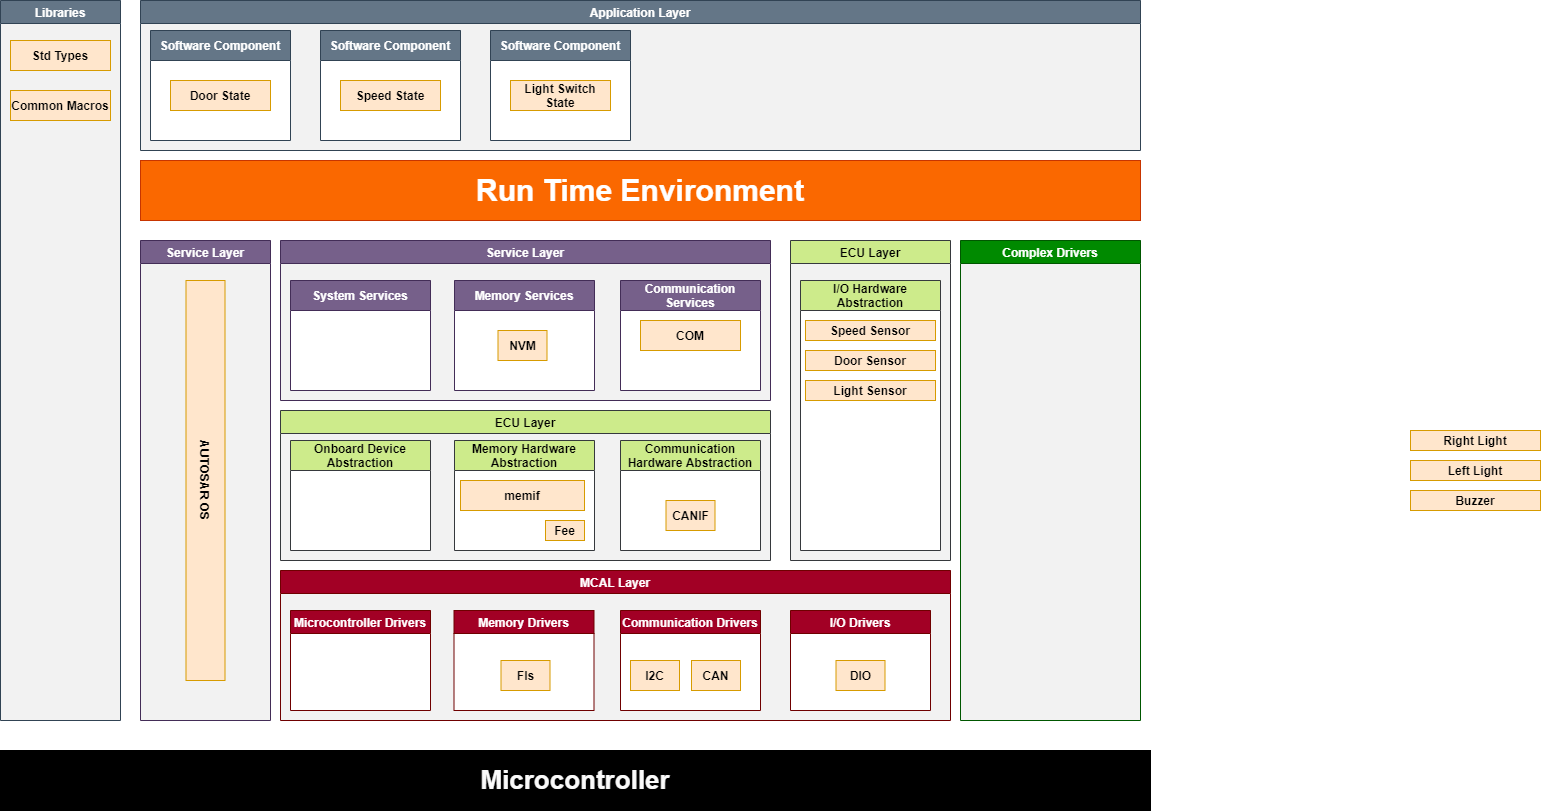

The diagram above was exported from draw.io. Its source (the exported page's mxGraphModel, read from the mxfile embedded in the PNG):
<mxGraphModel dx="2534" dy="2089" grid="1" gridSize="10" guides="1" tooltips="1" connect="1" arrows="1" fold="1" page="1" pageScale="1" pageWidth="827" pageHeight="1169" math="0" shadow="0">
  <root>
    <mxCell id="0" />
    <mxCell id="1" parent="0" />
    <mxCell id="b6DxhV4CFQNwaF9rIhbt-2" value="&lt;span&gt;&lt;font style=&quot;font-size: 30px&quot;&gt;Run Time Environment&lt;/font&gt;&lt;/span&gt;" style="rounded=0;whiteSpace=wrap;html=1;fillColor=#fa6800;strokeColor=#C73500;fontColor=#ffffff;fontStyle=1" parent="1" vertex="1">
      <mxGeometry x="30" y="80" width="1000" height="60" as="geometry" />
    </mxCell>
    <mxCell id="b6DxhV4CFQNwaF9rIhbt-3" value="Service Layer" style="swimlane;rounded=0;startSize=23;fillColor=#76608a;strokeColor=#432D57;fontColor=#ffffff;fontStyle=1;swimlaneFillColor=#F2F2F2;" parent="1" vertex="1">
      <mxGeometry x="170" y="160" width="490" height="160" as="geometry" />
    </mxCell>
    <mxCell id="b6DxhV4CFQNwaF9rIhbt-25" value="System Services" style="swimlane;rounded=0;startSize=30;whiteSpace=wrap;fillColor=#76608a;strokeColor=#432D57;fontColor=#ffffff;fontStyle=1;swimlaneFillColor=#FFFFFF;" parent="b6DxhV4CFQNwaF9rIhbt-3" vertex="1">
      <mxGeometry x="10" y="40" width="140" height="110" as="geometry" />
    </mxCell>
    <mxCell id="b6DxhV4CFQNwaF9rIhbt-26" value="Memory Services" style="swimlane;rounded=0;startSize=30;whiteSpace=wrap;fillColor=#76608a;strokeColor=#432D57;fontColor=#ffffff;fontStyle=1;swimlaneFillColor=#FFFFFF;" parent="b6DxhV4CFQNwaF9rIhbt-3" vertex="1">
      <mxGeometry x="174" y="40" width="140" height="110" as="geometry" />
    </mxCell>
    <mxCell id="b6DxhV4CFQNwaF9rIhbt-29" value="&lt;font color=&quot;#000000&quot;&gt;NVM&lt;/font&gt;" style="rounded=0;whiteSpace=wrap;html=1;fillColor=#ffe6cc;strokeColor=#d79b00;fontStyle=1" parent="b6DxhV4CFQNwaF9rIhbt-26" vertex="1">
      <mxGeometry x="43.5" y="50" width="49" height="30" as="geometry" />
    </mxCell>
    <mxCell id="b6DxhV4CFQNwaF9rIhbt-27" value="Communication Services" style="swimlane;rounded=0;startSize=30;whiteSpace=wrap;fillColor=#76608a;strokeColor=#432D57;fontColor=#ffffff;fontStyle=1;swimlaneFillColor=#FFFFFF;" parent="b6DxhV4CFQNwaF9rIhbt-3" vertex="1">
      <mxGeometry x="340" y="40" width="140" height="110" as="geometry" />
    </mxCell>
    <mxCell id="C8BNnZy-QHWeRYwDcnaC-2" value="&lt;font color=&quot;#000000&quot;&gt;COM&lt;/font&gt;" style="rounded=0;whiteSpace=wrap;html=1;fillColor=#ffe6cc;strokeColor=#d79b00;fontStyle=1" parent="b6DxhV4CFQNwaF9rIhbt-27" vertex="1">
      <mxGeometry x="20" y="40" width="100" height="30" as="geometry" />
    </mxCell>
    <mxCell id="b6DxhV4CFQNwaF9rIhbt-5" value="ECU Layer" style="swimlane;rounded=0;startSize=23;fillColor=#cdeb8b;strokeColor=#36393d;fontStyle=1;swimlaneFillColor=#F2F2F2;" parent="1" vertex="1">
      <mxGeometry x="680" y="160" width="160" height="320" as="geometry" />
    </mxCell>
    <mxCell id="b6DxhV4CFQNwaF9rIhbt-22" value="I/O Hardware Abstraction" style="swimlane;rounded=0;startSize=30;whiteSpace=wrap;fillColor=#cdeb8b;strokeColor=#36393d;fontStyle=1;swimlaneFillColor=#FFFFFF;" parent="b6DxhV4CFQNwaF9rIhbt-5" vertex="1">
      <mxGeometry x="10" y="40" width="140" height="270" as="geometry">
        <mxRectangle x="310" y="40" width="170" height="23" as="alternateBounds" />
      </mxGeometry>
    </mxCell>
    <mxCell id="C8BNnZy-QHWeRYwDcnaC-4" value="Door Sensor" style="rounded=0;whiteSpace=wrap;html=1;fillColor=#ffe6cc;strokeColor=#d79b00;fontStyle=1" parent="b6DxhV4CFQNwaF9rIhbt-22" vertex="1">
      <mxGeometry x="5" y="70" width="130" height="20" as="geometry" />
    </mxCell>
    <mxCell id="C8BNnZy-QHWeRYwDcnaC-5" value="Speed Sensor" style="rounded=0;whiteSpace=wrap;html=1;fillColor=#ffe6cc;strokeColor=#d79b00;fontStyle=1" parent="b6DxhV4CFQNwaF9rIhbt-22" vertex="1">
      <mxGeometry x="5" y="40" width="130" height="20" as="geometry" />
    </mxCell>
    <mxCell id="C8BNnZy-QHWeRYwDcnaC-6" value="Light Sensor" style="rounded=0;whiteSpace=wrap;html=1;fillColor=#ffe6cc;strokeColor=#d79b00;fontStyle=1" parent="b6DxhV4CFQNwaF9rIhbt-22" vertex="1">
      <mxGeometry x="5" y="100" width="130" height="20" as="geometry" />
    </mxCell>
    <mxCell id="b6DxhV4CFQNwaF9rIhbt-4" value="Complex Drivers" style="swimlane;rounded=0;startSize=23;fillColor=#008a00;strokeColor=#005700;fontColor=#ffffff;fontStyle=1;swimlaneFillColor=#F2F2F2;" parent="1" vertex="1">
      <mxGeometry x="850" y="160" width="180" height="480" as="geometry" />
    </mxCell>
    <mxCell id="b6DxhV4CFQNwaF9rIhbt-9" value="ECU Layer" style="swimlane;rounded=0;startSize=23;fillColor=#cdeb8b;strokeColor=#36393d;fontStyle=1;swimlaneFillColor=#F2F2F2;" parent="1" vertex="1">
      <mxGeometry x="170" y="330" width="490" height="150" as="geometry" />
    </mxCell>
    <mxCell id="b6DxhV4CFQNwaF9rIhbt-20" value="Onboard Device Abstraction" style="swimlane;rounded=0;startSize=30;whiteSpace=wrap;fillColor=#cdeb8b;strokeColor=#36393d;fontStyle=1;swimlaneFillColor=#FFFFFF;" parent="b6DxhV4CFQNwaF9rIhbt-9" vertex="1">
      <mxGeometry x="10" y="30" width="140" height="110" as="geometry" />
    </mxCell>
    <mxCell id="b6DxhV4CFQNwaF9rIhbt-21" value="Memory Hardware Abstraction" style="swimlane;rounded=0;startSize=30;whiteSpace=wrap;fillColor=#cdeb8b;strokeColor=#36393d;fontStyle=1;swimlaneFillColor=#FFFFFF;" parent="b6DxhV4CFQNwaF9rIhbt-9" vertex="1">
      <mxGeometry x="174" y="30" width="140" height="110" as="geometry" />
    </mxCell>
    <mxCell id="b6DxhV4CFQNwaF9rIhbt-32" value="&lt;font color=&quot;#000000&quot;&gt;memif&lt;/font&gt;" style="rounded=0;whiteSpace=wrap;html=1;fillColor=#ffe6cc;strokeColor=#d79b00;fontStyle=1" parent="b6DxhV4CFQNwaF9rIhbt-21" vertex="1">
      <mxGeometry x="6" y="40" width="124" height="30" as="geometry" />
    </mxCell>
    <mxCell id="b6DxhV4CFQNwaF9rIhbt-33" value="Fee" style="rounded=0;whiteSpace=wrap;html=1;fillColor=#ffe6cc;strokeColor=#d79b00;fontStyle=1" parent="b6DxhV4CFQNwaF9rIhbt-21" vertex="1">
      <mxGeometry x="91" y="80" width="39" height="20" as="geometry" />
    </mxCell>
    <mxCell id="b6DxhV4CFQNwaF9rIhbt-23" value="Communication Hardware Abstraction" style="swimlane;rounded=0;startSize=30;whiteSpace=wrap;fillColor=#cdeb8b;strokeColor=#36393d;fontStyle=1;swimlaneFillColor=#FFFFFF;" parent="b6DxhV4CFQNwaF9rIhbt-9" vertex="1">
      <mxGeometry x="340" y="30" width="140" height="110" as="geometry" />
    </mxCell>
    <mxCell id="C8BNnZy-QHWeRYwDcnaC-1" value="&lt;font color=&quot;#000000&quot;&gt;CANIF&lt;/font&gt;" style="rounded=0;whiteSpace=wrap;html=1;fillColor=#ffe6cc;strokeColor=#d79b00;fontStyle=1" parent="b6DxhV4CFQNwaF9rIhbt-23" vertex="1">
      <mxGeometry x="45.5" y="60" width="49" height="30" as="geometry" />
    </mxCell>
    <mxCell id="b6DxhV4CFQNwaF9rIhbt-12" value="MCAL Layer" style="swimlane;rounded=0;startSize=23;fillColor=#a20025;strokeColor=#6F0000;fontColor=#ffffff;fontStyle=1;swimlaneFillColor=#F2F2F2;" parent="1" vertex="1">
      <mxGeometry x="170" y="490" width="670" height="150" as="geometry" />
    </mxCell>
    <mxCell id="b6DxhV4CFQNwaF9rIhbt-17" value="Memory Drivers" style="swimlane;rounded=0;startSize=23;fillColor=#a20025;strokeColor=#6F0000;fontColor=#ffffff;fontStyle=1;swimlaneFillColor=#FFFFFF;" parent="b6DxhV4CFQNwaF9rIhbt-12" vertex="1">
      <mxGeometry x="173.5" y="40" width="140" height="100" as="geometry" />
    </mxCell>
    <mxCell id="b6DxhV4CFQNwaF9rIhbt-34" value="&lt;font color=&quot;#000000&quot;&gt;Fls&lt;/font&gt;" style="rounded=0;whiteSpace=wrap;html=1;fillColor=#ffe6cc;strokeColor=#d79b00;fontStyle=1" parent="b6DxhV4CFQNwaF9rIhbt-17" vertex="1">
      <mxGeometry x="47" y="50" width="49" height="30" as="geometry" />
    </mxCell>
    <mxCell id="b6DxhV4CFQNwaF9rIhbt-18" value="Communication Drivers" style="swimlane;rounded=0;startSize=23;fillColor=#a20025;strokeColor=#6F0000;fontColor=#ffffff;fontStyle=1;swimlaneFillColor=#FFFFFF;" parent="b6DxhV4CFQNwaF9rIhbt-12" vertex="1">
      <mxGeometry x="340" y="40" width="140" height="100" as="geometry">
        <mxRectangle x="310" y="40" width="170" height="23" as="alternateBounds" />
      </mxGeometry>
    </mxCell>
    <mxCell id="b6DxhV4CFQNwaF9rIhbt-35" value="&lt;font color=&quot;#000000&quot;&gt;CAN&lt;/font&gt;" style="rounded=0;whiteSpace=wrap;html=1;fillColor=#ffe6cc;strokeColor=#d79b00;fontStyle=1" parent="b6DxhV4CFQNwaF9rIhbt-18" vertex="1">
      <mxGeometry x="71" y="50" width="49" height="30" as="geometry" />
    </mxCell>
    <mxCell id="E2Ayur1hkrRLYM5UFeFb-2" value="&lt;font color=&quot;#000000&quot;&gt;I2C&lt;/font&gt;" style="rounded=0;whiteSpace=wrap;html=1;fillColor=#ffe6cc;strokeColor=#d79b00;fontStyle=1" vertex="1" parent="b6DxhV4CFQNwaF9rIhbt-18">
      <mxGeometry x="10" y="50" width="49" height="30" as="geometry" />
    </mxCell>
    <mxCell id="b6DxhV4CFQNwaF9rIhbt-19" value="I/O Drivers" style="swimlane;rounded=0;startSize=23;fillColor=#a20025;strokeColor=#6F0000;fontColor=#ffffff;fontStyle=1;swimlaneFillColor=#FFFFFF;" parent="b6DxhV4CFQNwaF9rIhbt-12" vertex="1">
      <mxGeometry x="510" y="40" width="140" height="100" as="geometry">
        <mxRectangle x="310" y="40" width="170" height="23" as="alternateBounds" />
      </mxGeometry>
    </mxCell>
    <mxCell id="b6DxhV4CFQNwaF9rIhbt-37" value="&lt;font color=&quot;#000000&quot;&gt;DIO&lt;/font&gt;" style="rounded=0;whiteSpace=wrap;html=1;fillColor=#ffe6cc;strokeColor=#d79b00;fontStyle=1" parent="b6DxhV4CFQNwaF9rIhbt-19" vertex="1">
      <mxGeometry x="45.5" y="50" width="49" height="30" as="geometry" />
    </mxCell>
    <mxCell id="b6DxhV4CFQNwaF9rIhbt-16" value="Microcontroller Drivers" style="swimlane;rounded=0;startSize=23;fillColor=#a20025;strokeColor=#6F0000;fontColor=#ffffff;fontStyle=1;swimlaneFillColor=#FFFFFF;" parent="b6DxhV4CFQNwaF9rIhbt-12" vertex="1">
      <mxGeometry x="10" y="40" width="140" height="100" as="geometry" />
    </mxCell>
    <mxCell id="b6DxhV4CFQNwaF9rIhbt-14" value="&lt;span&gt;&lt;font style=&quot;font-size: 26px&quot;&gt;Microcontroller&lt;/font&gt;&lt;/span&gt;" style="rounded=0;whiteSpace=wrap;html=1;fillColor=#000000;fontColor=#FAFAFA;fontStyle=1" parent="1" vertex="1">
      <mxGeometry x="-110" y="670" width="1150" height="60" as="geometry" />
    </mxCell>
    <mxCell id="b6DxhV4CFQNwaF9rIhbt-24" value="Service Layer" style="swimlane;rounded=0;startSize=23;fillColor=#76608a;strokeColor=#432D57;fontColor=#ffffff;fontStyle=1;swimlaneFillColor=#F2F2F2;" parent="1" vertex="1">
      <mxGeometry x="30" y="160" width="130" height="480" as="geometry" />
    </mxCell>
    <mxCell id="b6DxhV4CFQNwaF9rIhbt-38" value="AUTOSAR OS" style="rounded=0;whiteSpace=wrap;html=1;fillColor=#ffe6cc;strokeColor=#d79b00;horizontal=0;rotation=-180;fontStyle=1" parent="b6DxhV4CFQNwaF9rIhbt-24" vertex="1">
      <mxGeometry x="45.5" y="40" width="39" height="400" as="geometry" />
    </mxCell>
    <mxCell id="gnbs8HOC0p3pjCJGxpWT-3" value="Application Layer" style="swimlane;rounded=0;startSize=23;fillColor=#647687;strokeColor=#314354;fontColor=#ffffff;fontStyle=1;swimlaneFillColor=#F2F2F2;" parent="1" vertex="1">
      <mxGeometry x="30" y="-80" width="1000" height="150" as="geometry" />
    </mxCell>
    <mxCell id="gnbs8HOC0p3pjCJGxpWT-4" value="Software Component" style="swimlane;rounded=0;startSize=30;whiteSpace=wrap;fillColor=#647687;strokeColor=#314354;fontColor=#ffffff;fontStyle=1;swimlaneFillColor=#FFFFFF;" parent="gnbs8HOC0p3pjCJGxpWT-3" vertex="1">
      <mxGeometry x="10" y="30" width="140" height="110" as="geometry" />
    </mxCell>
    <mxCell id="E2Ayur1hkrRLYM5UFeFb-7" value="&lt;font color=&quot;#000000&quot;&gt;Door State&lt;/font&gt;" style="rounded=0;whiteSpace=wrap;html=1;fillColor=#ffe6cc;strokeColor=#d79b00;fontStyle=1" vertex="1" parent="gnbs8HOC0p3pjCJGxpWT-4">
      <mxGeometry x="20" y="50" width="100" height="30" as="geometry" />
    </mxCell>
    <mxCell id="E2Ayur1hkrRLYM5UFeFb-8" value="Software Component" style="swimlane;rounded=0;startSize=30;whiteSpace=wrap;fillColor=#647687;strokeColor=#314354;fontColor=#ffffff;fontStyle=1;swimlaneFillColor=#FFFFFF;" vertex="1" parent="gnbs8HOC0p3pjCJGxpWT-3">
      <mxGeometry x="180" y="30" width="140" height="110" as="geometry" />
    </mxCell>
    <mxCell id="E2Ayur1hkrRLYM5UFeFb-9" value="&lt;font color=&quot;#000000&quot;&gt;Speed State&lt;/font&gt;" style="rounded=0;whiteSpace=wrap;html=1;fillColor=#ffe6cc;strokeColor=#d79b00;fontStyle=1" vertex="1" parent="E2Ayur1hkrRLYM5UFeFb-8">
      <mxGeometry x="20" y="50" width="100" height="30" as="geometry" />
    </mxCell>
    <mxCell id="E2Ayur1hkrRLYM5UFeFb-10" value="Software Component" style="swimlane;rounded=0;startSize=30;whiteSpace=wrap;fillColor=#647687;strokeColor=#314354;fontColor=#ffffff;fontStyle=1;swimlaneFillColor=#FFFFFF;" vertex="1" parent="gnbs8HOC0p3pjCJGxpWT-3">
      <mxGeometry x="350" y="30" width="140" height="110" as="geometry" />
    </mxCell>
    <mxCell id="E2Ayur1hkrRLYM5UFeFb-11" value="&lt;font color=&quot;#000000&quot;&gt;Light Switch State&lt;/font&gt;" style="rounded=0;whiteSpace=wrap;html=1;fillColor=#ffe6cc;strokeColor=#d79b00;fontStyle=1" vertex="1" parent="E2Ayur1hkrRLYM5UFeFb-10">
      <mxGeometry x="20" y="50" width="100" height="30" as="geometry" />
    </mxCell>
    <mxCell id="gnbs8HOC0p3pjCJGxpWT-1" value="Left Light" style="rounded=0;whiteSpace=wrap;html=1;fillColor=#ffe6cc;strokeColor=#d79b00;fontStyle=1" parent="1" vertex="1">
      <mxGeometry x="1300" y="380" width="130" height="20" as="geometry" />
    </mxCell>
    <mxCell id="b6DxhV4CFQNwaF9rIhbt-39" value="Right Light" style="rounded=0;whiteSpace=wrap;html=1;fillColor=#ffe6cc;strokeColor=#d79b00;fontStyle=1" parent="1" vertex="1">
      <mxGeometry x="1300" y="350" width="130" height="20" as="geometry" />
    </mxCell>
    <mxCell id="gnbs8HOC0p3pjCJGxpWT-2" value="Buzzer" style="rounded=0;whiteSpace=wrap;html=1;fillColor=#ffe6cc;strokeColor=#d79b00;fontStyle=1" parent="1" vertex="1">
      <mxGeometry x="1300" y="410" width="130" height="20" as="geometry" />
    </mxCell>
    <mxCell id="E2Ayur1hkrRLYM5UFeFb-3" value="Libraries" style="swimlane;rounded=0;startSize=23;fillColor=#647687;strokeColor=#314354;fontColor=#ffffff;fontStyle=1;swimlaneFillColor=#F2F2F2;" vertex="1" parent="1">
      <mxGeometry x="-110" y="-80" width="120" height="720" as="geometry" />
    </mxCell>
    <mxCell id="E2Ayur1hkrRLYM5UFeFb-12" value="&lt;font color=&quot;#000000&quot;&gt;Std Types&lt;/font&gt;" style="rounded=0;whiteSpace=wrap;html=1;fillColor=#ffe6cc;strokeColor=#d79b00;fontStyle=1" vertex="1" parent="E2Ayur1hkrRLYM5UFeFb-3">
      <mxGeometry x="10" y="40" width="100" height="30" as="geometry" />
    </mxCell>
    <mxCell id="E2Ayur1hkrRLYM5UFeFb-13" value="&lt;font color=&quot;#000000&quot;&gt;Common Macros&lt;/font&gt;" style="rounded=0;whiteSpace=wrap;html=1;fillColor=#ffe6cc;strokeColor=#d79b00;fontStyle=1" vertex="1" parent="E2Ayur1hkrRLYM5UFeFb-3">
      <mxGeometry x="10" y="90" width="100" height="30" as="geometry" />
    </mxCell>
  </root>
</mxGraphModel>